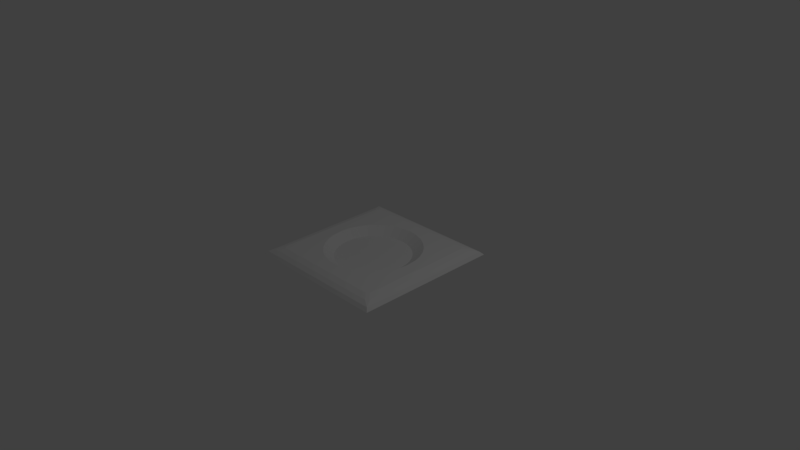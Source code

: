 # Source: TowerBase.blend  (saved by Blender 2.77.0; exported with 4.5.12 LTS)
import bpy
from mathutils import Matrix  # noqa: F401  (used for matrix-valued properties, if any)

bpy.ops.wm.read_factory_settings(use_empty=True)
scene = bpy.context.scene
scene.name = 'Scene'

# ---- collections
col_collection_1 = bpy.data.collections.new('Collection 1'); scene.collection.children.link(col_collection_1)

# ---- materials (node trees are filled in below, after node groups)
mat_material = bpy.data.materials.new('Material')
mat_material.alpha_threshold = 0.0
mat_material.use_transparent_shadow = False
mat_material.roughness = 0.5

# ---- material node trees

# ---- world
world_world = bpy.data.worlds.new('World'); scene.world = world_world
world_world.color = (0.05088, 0.05088, 0.05088)
world_world.use_sun_shadow = False
world_world.sun_shadow_jitter_overblur = 0.0
world_world.cycles.sampling_method = 'MANUAL'

# ---- cameras
cam_camera = bpy.data.cameras.new('Camera')
cam_camera.clip_end = 100.0
cam_camera.lens = 35.0
cam_camera.sensor_width = 32.0
cam_camera.sensor_height = 18.0
cam_camera.ortho_scale = 7.314
cam_camera.dof.focus_distance = 0.0
cam_camera.dof.aperture_fstop = 128.0

# ---- lights
light_lamp = bpy.data.lights.new('Lamp', 'POINT')
light_lamp.transmission_factor = 0.0
light_lamp.cutoff_distance = 30.0
light_lamp.energy = 100.0
light_lamp.shadow_buffer_clip_start = 1.001
light_lamp.shadow_soft_size = 0.1
light_lamp.shadow_maximum_resolution = 0.006
light_lamp.use_absolute_resolution = True

# ---- meshes
me_cube = bpy.data.meshes.new('Cube')
me_cube.from_pydata([(-1.0, 1.0, 0.0), (-1.0, -1.0, 0.0), (1.0, -1.0, 0.0), (1.0, 1.0, 0.0), (0.492, -0.0983, 7.153e-07), (0.5017, -0.0003524, 7.153e-07), (0.492, 0.09759, 7.153e-07), (0.4635, 0.1918, 7.153e-07), (0.4171, 0.2786, 7.153e-07), (0.3546, 0.3546, 7.153e-07), (0.2786, 0.4171, 7.153e-07), (0.1918, 0.4635, 7.153e-07), (0.09759, 0.492, 7.153e-07), (-0.0003521, 0.5017, 7.153e-07), (-0.0983, 0.492, 7.153e-07), (-0.1925, 0.4635, 7.153e-07), (-0.2793, 0.4171, 7.153e-07), (-0.3553, 0.3546, 7.153e-07), (0.3546, -0.3553, 7.153e-07), (0.4171, -0.2793, 7.153e-07), (0.4635, -0.1925, 7.153e-07), (-0.0003523, -0.5106, 9.537e-07), (-0.0999, -0.5008, 9.537e-07), (-0.1956, -0.4718, 9.537e-07), (-0.2838, -0.4246, 9.537e-07), (-0.3611, -0.3611, 9.537e-07), (-0.4246, -0.2838, 9.537e-07), (-0.4718, -0.1956, 9.537e-07), (-0.5008, -0.0999, 9.537e-07), (-0.5106, -0.0003523, 9.537e-07), (0.2831, -0.4246, 9.537e-07), (0.1949, -0.4718, 9.537e-07), (0.09919, -0.5008, 9.537e-07), (-0.5008, 0.09919, 9.537e-07), (-0.4718, 0.1949, 9.537e-07), (-0.4246, 0.2831, 9.537e-07), (-0.7777, -0.8158, 0.09616), (-0.6712, -0.6712, 0.09819), (-0.8158, -0.7777, 0.09616), (-0.8594, -0.8996, 0.07202), (-0.8996, -0.8594, 0.07202), (-0.9612, -0.9612, 0.04007), (-0.6712, 0.6712, 0.09819), (-0.7777, 0.8158, 0.09616), (-0.8158, 0.7777, 0.09616), (-0.8594, 0.8996, 0.07202), (-0.9612, 0.9612, 0.04007), (-0.8996, 0.8594, 0.07202), (0.8996, -0.8594, 0.07202), (0.8594, -0.8996, 0.07202), (0.9612, -0.9612, 0.04007), (0.8158, -0.7777, 0.09616), (0.6712, -0.6712, 0.09819), (0.7777, -0.8158, 0.09616), (0.6712, 0.6712, 0.09819), (0.8158, 0.7777, 0.09616), (0.7777, 0.8158, 0.09616), (0.8996, 0.8594, 0.07202), (0.9612, 0.9612, 0.04007), (0.8594, 0.8996, 0.07202), (1.011e-08, -0.6445, 0.09923), (-0.000104, -0.5621, 0.03661), (-0.1257, -0.6321, 0.09923), (-0.1097, -0.5513, 0.03661), (-0.2466, -0.5954, 0.09923), (-0.2152, -0.5193, 0.03661), (-0.3581, -0.5359, 0.09923), (-0.3123, -0.4674, 0.03661), (-0.4557, -0.4557, 0.09923), (-0.3975, -0.3975, 0.03661), (-0.5359, -0.3581, 0.09923), (-0.4674, -0.3123, 0.03661), (-0.5954, -0.2466, 0.09923), (-0.5193, -0.2152, 0.03661), (-0.6265, -0.1441, 0.09923), (-0.5513, -0.1097, 0.03661), (-0.6426, 0.01905, 0.09919), (-0.5621, -0.0001041, 0.03661), (0.6426, -0.01908, 0.09919), (0.5562, -0.0001041, 0.03689), (0.5455, -0.1086, 0.03689), (0.6321, -0.1258, 0.09923), (0.5139, -0.213, 0.03689), (0.5954, -0.2466, 0.09923), (0.4625, -0.3092, 0.03689), (0.5359, -0.3581, 0.09923), (0.3933, -0.3935, 0.03689), (0.4557, -0.4557, 0.09923), (0.3121, -0.4674, 0.03661), (0.3581, -0.5359, 0.09923), (0.2466, -0.5954, 0.09923), (0.215, -0.5193, 0.03661), (0.1257, -0.6321, 0.09923), (0.1095, -0.5513, 0.03661), (2.128e-07, 0.6445, 0.09923), (-0.0001039, 0.5562, 0.03689), (0.1257, 0.6321, 0.09923), (0.1084, 0.5455, 0.03689), (0.2466, 0.5954, 0.09923), (0.2128, 0.5139, 0.03689), (0.3581, 0.5359, 0.09923), (0.309, 0.4625, 0.03689), (0.4557, 0.4557, 0.09923), (0.3933, 0.3933, 0.03689), (0.4625, 0.309, 0.03689), (0.5359, 0.3581, 0.09923), (0.5139, 0.2128, 0.03689), (0.5954, 0.2466, 0.09923), (0.5455, 0.1084, 0.03689), (0.6265, 0.1442, 0.09923), (-0.5513, 0.1095, 0.03661), (-0.6321, 0.1258, 0.09923), (-0.5193, 0.215, 0.03661), (-0.5954, 0.2466, 0.09923), (-0.4674, 0.3121, 0.03661), (-0.5359, 0.3581, 0.09923), (-0.4557, 0.4557, 0.09923), (-0.3935, 0.3933, 0.03689), (-0.3581, 0.5359, 0.09923), (-0.3092, 0.4625, 0.03689), (-0.2466, 0.5954, 0.09923), (-0.213, 0.5139, 0.03689), (-0.1257, 0.6321, 0.09923), (-0.1086, 0.5455, 0.03689)], [], [(43, 56, 59, 45), (41, 46, 0, 1), (46, 58, 3, 0), (55, 51, 48, 57), (112, 110, 33, 34), (77, 75, 28, 29), (95, 123, 14, 13), (80, 79, 5, 4), (63, 61, 21, 22), (79, 108, 6, 5), (123, 121, 15, 14), (69, 67, 24, 25), (117, 114, 35, 17), (75, 73, 27, 28), (101, 99, 11, 10), (97, 95, 13, 12), (82, 80, 4, 20), (67, 65, 23, 24), (84, 82, 20, 19), (119, 117, 17, 16), (86, 84, 19, 18), (73, 71, 26, 27), (103, 101, 10, 9), (94, 96, 98, 100, 102, 105, 107, 109, 78, 52, 54, 42, 76, 111, 113, 115, 116, 118, 120, 122), (88, 86, 18, 30), (93, 91, 31, 32), (99, 97, 12, 11), (91, 88, 30, 31), (65, 63, 22, 23), (106, 104, 8, 7), (121, 119, 16, 15), (114, 112, 34, 35), (108, 106, 7, 6), (71, 69, 25, 26), (104, 103, 9, 8), (5, 6, 7, 8, 9, 10, 11, 12, 13, 14, 15, 16, 17, 35, 34, 33, 29, 28, 27, 26, 25, 24, 23, 22, 21, 32, 31, 30, 18, 19, 20, 4), (61, 93, 32, 21), (38, 44, 47, 40), (110, 77, 29, 33), (58, 50, 2, 3), (50, 41, 1, 2), (36, 37, 38), (39, 40, 41), (42, 43, 44), (45, 46, 47), (48, 49, 50), (51, 52, 53), (54, 55, 56), (57, 58, 59), (39, 36, 38, 40), (37, 42, 44, 38), (43, 45, 47, 44), (46, 41, 40, 47), (48, 51, 53, 49), (52, 37, 36, 53), (41, 50, 49, 39), (42, 54, 56, 43), (55, 57, 59, 56), (58, 46, 45, 59), (54, 52, 51, 55), (50, 58, 57, 48), (53, 36, 39, 49), (79, 80, 81, 78), (80, 82, 83, 81), (82, 84, 85, 83), (84, 86, 87, 85), (86, 88, 89, 87), (103, 104, 105, 102), (104, 106, 107, 105), (106, 108, 109, 107), (108, 79, 78, 109), (77, 110, 111, 76), (76, 74, 75, 77), (113, 111, 110, 112), (74, 72, 73, 75), (115, 113, 112, 114), (72, 70, 71, 73), (116, 115, 114, 117), (70, 68, 69, 71), (118, 116, 117, 119), (68, 66, 67, 69), (120, 118, 119, 121), (66, 64, 65, 67), (122, 120, 121, 123), (64, 62, 63, 65), (94, 122, 123, 95), (62, 60, 61, 63), (96, 94, 95, 97), (60, 92, 93, 61), (98, 96, 97, 99), (92, 90, 91, 93), (100, 98, 99, 101), (90, 89, 88, 91), (102, 100, 101, 103), (60, 62, 64, 66, 68, 70, 72, 74, 76, 42, 37, 52, 78, 81, 83, 85, 87, 89, 90, 92), (34, 33, 0), (34, 0, 35), (35, 0, 17), (17, 0, 16), (16, 0, 15), (3, 2, 5), (6, 7, 3), (14, 0, 13), (13, 3, 12), (12, 3, 11), (11, 3, 10), (10, 3, 9), (9, 3, 8), (8, 3, 7), (14, 15, 0), (0, 33, 29), (1, 0, 29), (6, 3, 5), (1, 29, 28), (4, 5, 2), (20, 4, 2), (1, 28, 27), (19, 20, 2), (1, 27, 26), (18, 19, 2), (1, 26, 25), (30, 18, 2), (1, 25, 24), (1, 24, 23), (31, 30, 2), (1, 23, 22), (32, 31, 2), (1, 22, 21), (21, 32, 2), (1, 21, 2), (0, 3, 13)])
me_cube.materials.append(mat_material)
me_cube.use_remesh_preserve_volume = False
me_cube.use_remesh_preserve_attributes = False
me_cube.use_mirror_vertex_groups = False
me_cube.update()

# ---- objects
ob_cube = bpy.data.objects.new('Cube', me_cube)
ob_lamp = bpy.data.objects.new('Lamp', light_lamp)
ob_camera = bpy.data.objects.new('Camera', cam_camera)

# ---- transforms, parenting, visibility, modifiers, constraints
ob_cube.location = (0.0, 0.0, 0.0)
ob_cube.lineart.crease_threshold = 0.0
ob_lamp.location = (4.076, 1.005, 5.904)
ob_lamp.rotation_euler = (0.6503, 0.05522, 1.866)
ob_lamp.lock_rotations_4d = False
ob_lamp.empty_display_type = 'ARROWS'
ob_lamp.color = (0.0, 0.0, 0.0, 0.0)
ob_lamp.lineart.crease_threshold = 0.0
ob_camera.location = (7.481, -6.508, 5.344)
ob_camera.rotation_euler = (1.109, 0.01082, 0.8149)
ob_camera.lock_rotations_4d = False
ob_camera.empty_display_type = 'ARROWS'
ob_camera.color = (0.0, 0.0, 0.0, 0.0)
ob_camera.display_type = 'WIRE'
ob_camera.lineart.crease_threshold = 0.0

# ---- collection membership
col_collection_1.objects.link(ob_cube)
col_collection_1.objects.link(ob_lamp)
col_collection_1.objects.link(ob_camera)

# ---- scene / render settings (as saved in the file)
scene.camera = ob_camera
scene.frame_start = 1; scene.frame_end = 250; scene.frame_set(1)
scene.render.engine = 'BLENDER_EEVEE_NEXT'
scene.render.resolution_percentage = 50
scene.render.dither_intensity = 0.0
scene.cycles.use_denoising = False
scene.cycles.samples = 128
scene.cycles.sampling_pattern = 'TABULATED_SOBOL'
scene.cycles.light_sampling_threshold = 0.0
scene.cycles.use_adaptive_sampling = False
scene.cycles.use_light_tree = False
scene.cycles.blur_glossy = 0.0
scene.cycles.sample_clamp_indirect = 0.0
scene.view_settings.view_transform = 'Standard'
bpy.context.view_layer.update()
